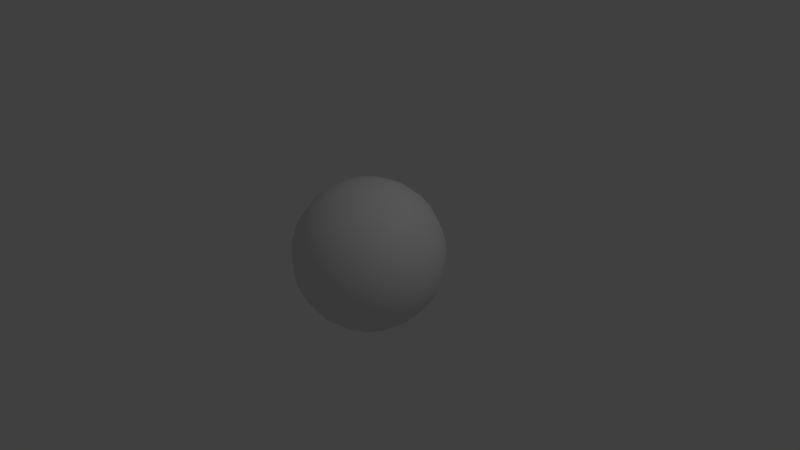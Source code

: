 # Source: Sphere_UV_xyz_n_uv.blend  (saved by Blender 2.79.0; exported with 4.5.12 LTS)
import bpy
from mathutils import Matrix  # noqa: F401  (used for matrix-valued properties, if any)

bpy.ops.wm.read_factory_settings(use_empty=True)
scene = bpy.context.scene
scene.name = 'Scene'

# ---- collections
col_collection_1 = bpy.data.collections.new('Collection 1'); scene.collection.children.link(col_collection_1)

# ---- world
world_world = bpy.data.worlds.new('World'); scene.world = world_world
world_world.color = (0.05088, 0.05088, 0.05088)
world_world.use_sun_shadow = False
world_world.sun_shadow_jitter_overblur = 0.0
world_world.cycles.sampling_method = 'MANUAL'

# ---- cameras
cam_camera = bpy.data.cameras.new('Camera')
cam_camera.clip_end = 100.0
cam_camera.lens = 35.0
cam_camera.sensor_width = 32.0
cam_camera.sensor_height = 18.0
cam_camera.ortho_scale = 7.314
cam_camera.dof.focus_distance = 0.0
cam_camera.dof.aperture_fstop = 128.0

# ---- lights
light_lamp = bpy.data.lights.new('Lamp', 'POINT')
light_lamp.transmission_factor = 0.0
light_lamp.cutoff_distance = 30.0
light_lamp.energy = 100.0
light_lamp.shadow_buffer_clip_start = 1.001
light_lamp.shadow_soft_size = 0.1
light_lamp.shadow_maximum_resolution = 0.006
light_lamp.use_absolute_resolution = True

# ---- meshes
me_sphere = bpy.data.meshes.new('Sphere')
me_sphere.from_pydata([(0.0, 0.1951, 0.9808), (0.0, 0.3827, 0.9239), (0.0, 0.5556, 0.8315), (0.0, 0.8315, 0.5556), (0.0, 0.9239, 0.3827), (0.0, 1.0, 7.55e-08), (0.0, 0.9239, -0.3827), (0.0, 0.8315, -0.5556), (0.0, 0.5556, -0.8315), (0.0, 0.3827, -0.9239), (0.0, 0.1951, -0.9808), (0.0, -3.258e-07, -1.0), (0.07466, 0.1802, 0.9808), (0.1464, 0.3536, 0.9239), (0.2126, 0.5133, 0.8315), (0.2706, 0.6533, 0.7071), (0.3182, 0.7682, 0.5556), (0.3536, 0.8536, 0.3827), (0.3753, 0.9061, 0.1951), (0.3827, 0.9239, 7.55e-08), (0.3753, 0.9061, -0.1951), (0.3536, 0.8536, -0.3827), (0.3182, 0.7682, -0.5556), (0.2706, 0.6533, -0.7071), (0.2126, 0.5133, -0.8315), (0.1464, 0.3536, -0.9239), (0.07466, 0.1802, -0.9808), (0.1379, 0.1379, 0.9808), (0.2706, 0.2706, 0.9239), (0.3928, 0.3928, 0.8315), (0.5, 0.5, 0.7071), (0.5879, 0.5879, 0.5556), (0.6533, 0.6533, 0.3827), (0.6935, 0.6935, 0.1951), (0.7071, 0.7071, 7.55e-08), (0.6935, 0.6935, -0.1951), (0.6533, 0.6533, -0.3827), (0.5879, 0.5879, -0.5556), (0.5, 0.5, -0.7071), (0.3928, 0.3928, -0.8315), (0.2706, 0.2706, -0.9239), (0.1379, 0.1379, -0.9808), (0.1802, 0.07466, 0.9808), (0.3536, 0.1464, 0.9239), (0.5133, 0.2126, 0.8315), (0.6533, 0.2706, 0.7071), (0.7682, 0.3182, 0.5556), (0.8536, 0.3536, 0.3827), (0.9061, 0.3753, 0.1951), (0.9239, 0.3827, 7.55e-08), (0.9061, 0.3753, -0.1951), (0.8536, 0.3536, -0.3827), (0.7682, 0.3182, -0.5556), (0.6533, 0.2706, -0.7071), (0.5133, 0.2126, -0.8315), (0.3536, 0.1464, -0.9239), (0.1802, 0.07466, -0.9808), (0.1951, -3.452e-07, 0.9808), (0.3827, -3.824e-07, 0.9239), (0.5556, -3.824e-07, 0.8315), (0.7071, -3.973e-07, 0.7071), (0.8315, -4.122e-07, 0.5556), (0.9239, -3.824e-07, 0.3827), (0.9808, -3.824e-07, 0.1951), (1.0, -4.42e-07, 7.55e-08), (0.9808, -3.824e-07, -0.1951), (0.9239, -4.42e-07, -0.3827), (0.8315, -4.122e-07, -0.5556), (0.7071, -3.973e-07, -0.7071), (0.5556, -3.824e-07, -0.8315), (0.3827, -3.973e-07, -0.9239), (0.1951, -3.452e-07, -0.9808), (0.1802, -0.07466, 0.9808), (0.3536, -0.1464, 0.9239), (0.5133, -0.2126, 0.8315), (0.6533, -0.2706, 0.7071), (0.7682, -0.3182, 0.5556), (0.8536, -0.3536, 0.3827), (0.9061, -0.3753, 0.1951), (0.9239, -0.3827, 7.55e-08), (0.9061, -0.3753, -0.1951), (0.8536, -0.3536, -0.3827), (0.7682, -0.3182, -0.5556), (0.6533, -0.2706, -0.7071), (0.5133, -0.2126, -0.8315), (0.3536, -0.1464, -0.9239), (0.1802, -0.07466, -0.9808), (0.1379, -0.138, 0.9808), (0.2706, -0.2706, 0.9239), (0.3928, -0.3928, 0.8315), (0.5, -0.5, 0.7071), (0.5879, -0.5879, 0.5556), (0.6533, -0.6533, 0.3827), (0.6935, -0.6935, 0.1951), (0.7071, -0.7071, 7.55e-08), (0.6935, -0.6935, -0.1951), (0.6533, -0.6533, -0.3827), (0.5879, -0.5879, -0.5556), (0.5, -0.5, -0.7071), (0.3928, -0.3928, -0.8315), (0.2706, -0.2706, -0.9239), (0.1379, -0.138, -0.9808), (0.07466, -0.1802, 0.9808), (0.1464, -0.3536, 0.9239), (0.2126, -0.5133, 0.8315), (0.2706, -0.6533, 0.7071), (0.3182, -0.7682, 0.5556), (0.3536, -0.8536, 0.3827), (0.3753, -0.9061, 0.1951), (0.3827, -0.9239, 7.55e-08), (0.3753, -0.9061, -0.1951), (0.3536, -0.8536, -0.3827), (0.3182, -0.7682, -0.5556), (0.2706, -0.6533, -0.7071), (0.2126, -0.5133, -0.8315), (0.1464, -0.3536, -0.9239), (0.07466, -0.1802, -0.9808), (-6.902e-08, -0.1951, 0.9808), (-1.137e-07, -0.3827, 0.9239), (-1.435e-07, -0.5556, 0.8315), (-8.392e-08, -0.7071, 0.7071), (-2.329e-07, -0.8315, 0.5556), (-2.031e-07, -0.9239, 0.3827), (-1.435e-07, -0.9808, 0.1951), (-2.329e-07, -1.0, 7.55e-08), (-1.435e-07, -0.9808, -0.1951), (-2.627e-07, -0.9239, -0.3827), (-2.329e-07, -0.8315, -0.5556), (-8.392e-08, -0.7071, -0.7071), (-1.584e-07, -0.5556, -0.8315), (-1.733e-07, -0.3827, -0.9239), (-5.412e-08, -0.1951, -0.9808), (-1.247e-07, -6.269e-07, 1.0), (-0.07466, -0.1802, 0.9808), (-0.1464, -0.3536, 0.9239), (-0.2126, -0.5133, 0.8315), (-0.2706, -0.6533, 0.7071), (-0.3182, -0.7682, 0.5556), (-0.3536, -0.8536, 0.3827), (-0.3753, -0.9061, 0.1951), (-0.3827, -0.9239, 7.55e-08), (-0.3753, -0.9061, -0.1951), (-0.3536, -0.8536, -0.3827), (-0.3182, -0.7682, -0.5556), (-0.2706, -0.6533, -0.7071), (-0.2126, -0.5133, -0.8315), (-0.1464, -0.3536, -0.9239), (-0.07466, -0.1802, -0.9808), (-0.1379, -0.138, 0.9808), (-0.2706, -0.2706, 0.9239), (-0.3928, -0.3928, 0.8315), (-0.5, -0.5, 0.7071), (-0.5879, -0.5879, 0.5556), (-0.6533, -0.6533, 0.3827), (-0.6935, -0.6935, 0.1951), (-0.7071, -0.7071, 7.55e-08), (-0.6935, -0.6935, -0.1951), (-0.6533, -0.6533, -0.3827), (-0.5879, -0.5879, -0.5556), (-0.5, -0.5, -0.7071), (-0.3928, -0.3928, -0.8315), (-0.2706, -0.2706, -0.9239), (-0.1379, -0.138, -0.9808), (-0.1802, -0.07466, 0.9808), (-0.3536, -0.1464, 0.9239), (-0.5133, -0.2126, 0.8315), (-0.6533, -0.2706, 0.7071), (-0.7682, -0.3182, 0.5556), (-0.8536, -0.3536, 0.3827), (-0.9061, -0.3753, 0.1951), (-0.9239, -0.3827, 7.55e-08), (-0.9061, -0.3753, -0.1951), (-0.8536, -0.3536, -0.3827), (-0.7682, -0.3182, -0.5556), (-0.6533, -0.2706, -0.7071), (-0.5133, -0.2126, -0.8315), (-0.3536, -0.1464, -0.9239), (-0.1802, -0.07466, -0.9808), (-0.1951, -2.409e-07, 0.9808), (-0.3827, -1.738e-07, 0.9239), (-0.5556, -6.951e-08, 0.8315), (-0.7071, -8.441e-08, 0.7071), (-0.8315, 9.441e-08, 0.5556), (-0.9239, 3.48e-08, 0.3827), (-0.9808, -5.461e-08, 0.1951), (-1.0, 6.46e-08, 7.55e-08), (-0.9808, -5.461e-08, -0.1951), (-0.9239, 6.46e-08, -0.3827), (-0.8315, 9.441e-08, -0.5556), (-0.7071, -8.441e-08, -0.7071), (-0.5556, -6.951e-08, -0.8315), (-0.3827, -9.931e-08, -0.9239), (-0.1951, -2.632e-07, -0.9808), (-0.1802, 0.07466, 0.9808), (-0.3536, 0.1464, 0.9239), (-0.5133, 0.2126, 0.8315), (-0.6533, 0.2706, 0.7071), (-0.7682, 0.3182, 0.5556), (-0.8536, 0.3536, 0.3827), (-0.9061, 0.3753, 0.1951), (-0.9239, 0.3827, 7.55e-08), (-0.9061, 0.3753, -0.1951), (-0.8536, 0.3536, -0.3827), (-0.7682, 0.3182, -0.5556), (-0.6533, 0.2706, -0.7071), (-0.5133, 0.2126, -0.8315), (-0.3536, 0.1464, -0.9239), (-0.1802, 0.07466, -0.9808), (-0.1379, 0.1379, 0.9808), (-0.2706, 0.2706, 0.9239), (-0.3928, 0.3928, 0.8315), (-0.5, 0.5, 0.7071), (-0.5879, 0.5879, 0.5556), (-0.6533, 0.6533, 0.3827), (-0.6935, 0.6935, 0.1951), (-0.7071, 0.7071, 7.55e-08), (-0.6935, 0.6935, -0.1951), (-0.6533, 0.6533, -0.3827), (-0.5879, 0.5879, -0.5556), (-0.5, 0.5, -0.7071), (-0.3928, 0.3928, -0.8315), (-0.2706, 0.2706, -0.9239), (-0.1379, 0.1379, -0.9808), (-0.07466, 0.1802, 0.9808), (-0.1464, 0.3536, 0.9239), (-0.2126, 0.5133, 0.8315), (-0.2706, 0.6533, 0.7071), (-0.3182, 0.7682, 0.5556), (-0.3536, 0.8536, 0.3827), (-0.3753, 0.9061, 0.1951), (-0.3827, 0.9239, 7.55e-08), (-0.3753, 0.9061, -0.1951), (-0.3536, 0.8536, -0.3827), (-0.3182, 0.7682, -0.5556), (-0.2706, 0.6533, -0.7071), (-0.2126, 0.5133, -0.8315), (-0.1464, 0.3536, -0.9239), (-0.07466, 0.1802, -0.9808), (3.184e-07, 0.7071, 0.7071), (3.929e-07, 0.9808, 0.1951), (3.929e-07, 0.9808, -0.1951), (3.184e-07, 0.7071, -0.7071)], [], [(10, 9, 25, 26), (5, 239, 18, 19), (0, 132, 12), (11, 10, 26), (240, 5, 19, 20), (1, 0, 12, 13), (6, 240, 20, 21), (2, 1, 13, 14), (7, 6, 21, 22), (238, 2, 14, 15), (241, 7, 22, 23), (3, 238, 15, 16), (8, 241, 23, 24), (4, 3, 16, 17), (9, 8, 24, 25), (239, 4, 17, 18), (25, 24, 39, 40), (18, 17, 32, 33), (26, 25, 40, 41), (19, 18, 33, 34), (12, 132, 27), (11, 26, 41), (20, 19, 34, 35), (13, 12, 27, 28), (21, 20, 35, 36), (14, 13, 28, 29), (22, 21, 36, 37), (15, 14, 29, 30), (23, 22, 37, 38), (16, 15, 30, 31), (24, 23, 38, 39), (17, 16, 31, 32), (29, 28, 43, 44), (37, 36, 51, 52), (30, 29, 44, 45), (38, 37, 52, 53), (31, 30, 45, 46), (39, 38, 53, 54), (32, 31, 46, 47), (40, 39, 54, 55), (33, 32, 47, 48), (41, 40, 55, 56), (34, 33, 48, 49), (27, 132, 42), (11, 41, 56), (35, 34, 49, 50), (28, 27, 42, 43), (36, 35, 50, 51), (48, 47, 62, 63), (56, 55, 70, 71), (49, 48, 63, 64), (42, 132, 57), (11, 56, 71), (50, 49, 64, 65), (43, 42, 57, 58), (51, 50, 65, 66), (44, 43, 58, 59), (52, 51, 66, 67), (45, 44, 59, 60), (53, 52, 67, 68), (46, 45, 60, 61), (54, 53, 68, 69), (47, 46, 61, 62), (55, 54, 69, 70), (67, 66, 81, 82), (60, 59, 74, 75), (68, 67, 82, 83), (61, 60, 75, 76), (69, 68, 83, 84), (62, 61, 76, 77), (70, 69, 84, 85), (63, 62, 77, 78), (71, 70, 85, 86), (64, 63, 78, 79), (57, 132, 72), (11, 71, 86), (65, 64, 79, 80), (58, 57, 72, 73), (66, 65, 80, 81), (59, 58, 73, 74), (86, 85, 100, 101), (79, 78, 93, 94), (72, 132, 87), (11, 86, 101), (80, 79, 94, 95), (73, 72, 87, 88), (81, 80, 95, 96), (74, 73, 88, 89), (82, 81, 96, 97), (75, 74, 89, 90), (83, 82, 97, 98), (76, 75, 90, 91), (84, 83, 98, 99), (77, 76, 91, 92), (85, 84, 99, 100), (78, 77, 92, 93), (98, 97, 112, 113), (91, 90, 105, 106), (99, 98, 113, 114), (92, 91, 106, 107), (100, 99, 114, 115), (93, 92, 107, 108), (101, 100, 115, 116), (94, 93, 108, 109), (87, 132, 102), (11, 101, 116), (95, 94, 109, 110), (88, 87, 102, 103), (96, 95, 110, 111), (89, 88, 103, 104), (97, 96, 111, 112), (90, 89, 104, 105), (102, 132, 117), (11, 116, 131), (110, 109, 124, 125), (103, 102, 117, 118), (111, 110, 125, 126), (104, 103, 118, 119), (112, 111, 126, 127), (105, 104, 119, 120), (113, 112, 127, 128), (106, 105, 120, 121), (114, 113, 128, 129), (107, 106, 121, 122), (115, 114, 129, 130), (108, 107, 122, 123), (116, 115, 130, 131), (109, 108, 123, 124), (121, 120, 136, 137), (129, 128, 144, 145), (122, 121, 137, 138), (130, 129, 145, 146), (123, 122, 138, 139), (131, 130, 146, 147), (124, 123, 139, 140), (117, 132, 133), (11, 131, 147), (125, 124, 140, 141), (118, 117, 133, 134), (126, 125, 141, 142), (119, 118, 134, 135), (127, 126, 142, 143), (120, 119, 135, 136), (128, 127, 143, 144), (141, 140, 155, 156), (134, 133, 148, 149), (142, 141, 156, 157), (135, 134, 149, 150), (143, 142, 157, 158), (136, 135, 150, 151), (144, 143, 158, 159), (137, 136, 151, 152), (145, 144, 159, 160), (138, 137, 152, 153), (146, 145, 160, 161), (139, 138, 153, 154), (147, 146, 161, 162), (140, 139, 154, 155), (133, 132, 148), (11, 147, 162), (160, 159, 174, 175), (153, 152, 167, 168), (161, 160, 175, 176), (154, 153, 168, 169), (162, 161, 176, 177), (155, 154, 169, 170), (148, 132, 163), (11, 162, 177), (156, 155, 170, 171), (149, 148, 163, 164), (157, 156, 171, 172), (150, 149, 164, 165), (158, 157, 172, 173), (151, 150, 165, 166), (159, 158, 173, 174), (152, 151, 166, 167), (164, 163, 178, 179), (172, 171, 186, 187), (165, 164, 179, 180), (173, 172, 187, 188), (166, 165, 180, 181), (174, 173, 188, 189), (167, 166, 181, 182), (175, 174, 189, 190), (168, 167, 182, 183), (176, 175, 190, 191), (169, 168, 183, 184), (177, 176, 191, 192), (170, 169, 184, 185), (163, 132, 178), (11, 177, 192), (171, 170, 185, 186), (183, 182, 197, 198), (191, 190, 205, 206), (184, 183, 198, 199), (192, 191, 206, 207), (185, 184, 199, 200), (178, 132, 193), (11, 192, 207), (186, 185, 200, 201), (179, 178, 193, 194), (187, 186, 201, 202), (180, 179, 194, 195), (188, 187, 202, 203), (181, 180, 195, 196), (189, 188, 203, 204), (182, 181, 196, 197), (190, 189, 204, 205), (202, 201, 216, 217), (195, 194, 209, 210), (203, 202, 217, 218), (196, 195, 210, 211), (204, 203, 218, 219), (197, 196, 211, 212), (205, 204, 219, 220), (198, 197, 212, 213), (206, 205, 220, 221), (199, 198, 213, 214), (207, 206, 221, 222), (200, 199, 214, 215), (193, 132, 208), (11, 207, 222), (201, 200, 215, 216), (194, 193, 208, 209), (221, 220, 235, 236), (214, 213, 228, 229), (222, 221, 236, 237), (215, 214, 229, 230), (208, 132, 223), (11, 222, 237), (216, 215, 230, 231), (209, 208, 223, 224), (217, 216, 231, 232), (210, 209, 224, 225), (218, 217, 232, 233), (211, 210, 225, 226), (219, 218, 233, 234), (212, 211, 226, 227), (220, 219, 234, 235), (213, 212, 227, 228), (233, 232, 6, 7), (226, 225, 2, 238), (234, 233, 7, 241), (227, 226, 238, 3), (235, 234, 241, 8), (228, 227, 3, 4), (236, 235, 8, 9), (229, 228, 4, 239), (237, 236, 9, 10), (230, 229, 239, 5), (223, 132, 0), (11, 237, 10), (231, 230, 5, 240), (224, 223, 0, 1), (232, 231, 240, 6), (225, 224, 1, 2)])
me_sphere.polygons.foreach_set('use_smooth', [True] * 256)
_uv = me_sphere.uv_layers.new(name='UVMap')
_uv.uv.foreach_set('vector', [0.8744, 0.09008, 0.877, 0.151, 0.8212, 0.1514, 0.8212, 0.09049, 0.8796, 0.5166, 0.8798, 0.5776, 0.8211, 0.578, 0.8211, 0.5171, 0.8859, 0.9432, 0.8954, 0.9922, 0.821, 0.9437, 0.6043, 0.03265, 0.8744, 0.09008, 0.8212, 0.09049, 0.8794, 0.4557, 0.8796, 0.5166, 0.8211, 0.5171, 0.8211, 0.4562, 0.8825, 0.8823, 0.8859, 0.9432, 0.821, 0.9437, 0.8211, 0.8828, 0.8791, 0.3948, 0.8794, 0.4557, 0.8211, 0.4562, 0.8211, 0.3952, 0.8813, 0.8213, 0.8825, 0.8823, 0.8211, 0.8828, 0.8211, 0.8218, 0.8789, 0.3338, 0.8791, 0.3948, 0.8211, 0.3952, 0.8211, 0.3343, 0.8808, 0.7604, 0.8813, 0.8213, 0.8211, 0.8218, 0.8211, 0.7609, 0.8785, 0.2729, 0.8789, 0.3338, 0.8211, 0.3343, 0.8211, 0.2733, 0.8804, 0.6995, 0.8808, 0.7604, 0.8211, 0.7609, 0.8211, 0.6999, 0.878, 0.2119, 0.8785, 0.2729, 0.8211, 0.2733, 0.8211, 0.2124, 0.8801, 0.6385, 0.8804, 0.6995, 0.8211, 0.6999, 0.8211, 0.639, 0.877, 0.151, 0.878, 0.2119, 0.8211, 0.2124, 0.8212, 0.1514, 0.8798, 0.5776, 0.8801, 0.6385, 0.8211, 0.639, 0.8211, 0.578, 0.8212, 0.1514, 0.8211, 0.2124, 0.7643, 0.2119, 0.7653, 0.151, 0.8211, 0.578, 0.8211, 0.639, 0.7621, 0.6385, 0.7624, 0.5775, 0.8212, 0.09049, 0.8212, 0.1514, 0.7653, 0.151, 0.768, 0.09005, 0.8211, 0.5171, 0.8211, 0.578, 0.7624, 0.5775, 0.7626, 0.5166, 0.821, 0.9437, 0.3543, 0.9922, 0.7562, 0.9432, 0.6043, 0.03265, 0.8212, 0.09049, 0.768, 0.09005, 0.8211, 0.4562, 0.8211, 0.5171, 0.7626, 0.5166, 0.7629, 0.4557, 0.8211, 0.8828, 0.821, 0.9437, 0.7562, 0.9432, 0.7597, 0.8822, 0.8211, 0.3952, 0.8211, 0.4562, 0.7629, 0.4557, 0.7631, 0.3947, 0.8211, 0.8218, 0.8211, 0.8828, 0.7597, 0.8822, 0.7608, 0.8213, 0.8211, 0.3343, 0.8211, 0.3952, 0.7631, 0.3947, 0.7634, 0.3338, 0.8211, 0.7609, 0.8211, 0.8218, 0.7608, 0.8213, 0.7614, 0.7604, 0.8211, 0.2733, 0.8211, 0.3343, 0.7634, 0.3338, 0.7638, 0.2728, 0.8211, 0.6999, 0.8211, 0.7609, 0.7614, 0.7604, 0.7618, 0.6994, 0.8211, 0.2124, 0.8211, 0.2733, 0.7638, 0.2728, 0.7643, 0.2119, 0.8211, 0.639, 0.8211, 0.6999, 0.7618, 0.6994, 0.7621, 0.6385, 0.7608, 0.8213, 0.7597, 0.8822, 0.6988, 0.8808, 0.7009, 0.8199, 0.7634, 0.3338, 0.7631, 0.3947, 0.705, 0.3934, 0.7056, 0.3324, 0.7614, 0.7604, 0.7608, 0.8213, 0.7009, 0.8199, 0.702, 0.759, 0.7638, 0.2728, 0.7634, 0.3338, 0.7056, 0.3324, 0.7062, 0.2715, 0.7618, 0.6994, 0.7614, 0.7604, 0.702, 0.759, 0.7027, 0.698, 0.7643, 0.2119, 0.7638, 0.2728, 0.7062, 0.2715, 0.7073, 0.2106, 0.7621, 0.6385, 0.7618, 0.6994, 0.7027, 0.698, 0.7033, 0.6371, 0.7653, 0.151, 0.7643, 0.2119, 0.7073, 0.2106, 0.7091, 0.1497, 0.7624, 0.5775, 0.7621, 0.6385, 0.7033, 0.6371, 0.7037, 0.5762, 0.768, 0.09005, 0.7653, 0.151, 0.7091, 0.1497, 0.7141, 0.08878, 0.7626, 0.5166, 0.7624, 0.5775, 0.7037, 0.5762, 0.7041, 0.5152, 0.7562, 0.9432, 0.3543, 0.9922, 0.6926, 0.9417, 0.6043, 0.03265, 0.768, 0.09005, 0.7141, 0.08878, 0.7629, 0.4557, 0.7626, 0.5166, 0.7041, 0.5152, 0.7046, 0.4543, 0.7597, 0.8822, 0.7562, 0.9432, 0.6926, 0.9417, 0.6988, 0.8808, 0.7631, 0.3947, 0.7629, 0.4557, 0.7046, 0.4543, 0.705, 0.3934, 0.7037, 0.5762, 0.7033, 0.6371, 0.6445, 0.6351, 0.6451, 0.5741, 0.7141, 0.08878, 0.7091, 0.1497, 0.6523, 0.1477, 0.6591, 0.08686, 0.7041, 0.5152, 0.7037, 0.5762, 0.6451, 0.5741, 0.6457, 0.5132, 0.6926, 0.9417, 0.3543, 0.9922, 0.6312, 0.9395, 0.6043, 0.03265, 0.7141, 0.08878, 0.6591, 0.08686, 0.7046, 0.4543, 0.7041, 0.5152, 0.6457, 0.5132, 0.6462, 0.4523, 0.6988, 0.8808, 0.6926, 0.9417, 0.6312, 0.9395, 0.6388, 0.8787, 0.705, 0.3934, 0.7046, 0.4543, 0.6462, 0.4523, 0.6468, 0.3913, 0.7009, 0.8199, 0.6988, 0.8808, 0.6388, 0.8787, 0.6415, 0.8178, 0.7056, 0.3324, 0.705, 0.3934, 0.6468, 0.3913, 0.6475, 0.3304, 0.702, 0.759, 0.7009, 0.8199, 0.6415, 0.8178, 0.6429, 0.7569, 0.7062, 0.2715, 0.7056, 0.3324, 0.6475, 0.3304, 0.6484, 0.2695, 0.7027, 0.698, 0.702, 0.759, 0.6429, 0.7569, 0.6438, 0.696, 0.7073, 0.2106, 0.7062, 0.2715, 0.6484, 0.2695, 0.6498, 0.2086, 0.7033, 0.6371, 0.7027, 0.698, 0.6438, 0.696, 0.6445, 0.6351, 0.7091, 0.1497, 0.7073, 0.2106, 0.6498, 0.2086, 0.6523, 0.1477, 0.6475, 0.3304, 0.6468, 0.3913, 0.5884, 0.3889, 0.5892, 0.328, 0.6429, 0.7569, 0.6415, 0.8178, 0.5827, 0.8154, 0.5842, 0.7545, 0.6484, 0.2695, 0.6475, 0.3304, 0.5892, 0.328, 0.5902, 0.2671, 0.6438, 0.696, 0.6429, 0.7569, 0.5842, 0.7545, 0.5852, 0.6936, 0.6498, 0.2086, 0.6484, 0.2695, 0.5902, 0.2671, 0.5917, 0.2062, 0.6445, 0.6351, 0.6438, 0.696, 0.5852, 0.6936, 0.586, 0.6327, 0.6523, 0.1477, 0.6498, 0.2086, 0.5917, 0.2062, 0.5944, 0.1453, 0.6451, 0.5741, 0.6445, 0.6351, 0.586, 0.6327, 0.5866, 0.5717, 0.6591, 0.08686, 0.6523, 0.1477, 0.5944, 0.1453, 0.6022, 0.08452, 0.6457, 0.5132, 0.6451, 0.5741, 0.5866, 0.5717, 0.5872, 0.5108, 0.6312, 0.9395, 0.3543, 0.9922, 0.5722, 0.9371, 0.6043, 0.03265, 0.6591, 0.08686, 0.6022, 0.08452, 0.6462, 0.4523, 0.6457, 0.5132, 0.5872, 0.5108, 0.5878, 0.4499, 0.6388, 0.8787, 0.6312, 0.9395, 0.5722, 0.9371, 0.58, 0.8763, 0.6468, 0.3913, 0.6462, 0.4523, 0.5878, 0.4499, 0.5884, 0.3889, 0.6415, 0.8178, 0.6388, 0.8787, 0.58, 0.8763, 0.5827, 0.8154, 0.6022, 0.08452, 0.5944, 0.1453, 0.5355, 0.1429, 0.5431, 0.0821, 0.5872, 0.5108, 0.5866, 0.5717, 0.5282, 0.5694, 0.5287, 0.5084, 0.5722, 0.9371, 0.3543, 0.9922, 0.5154, 0.9348, 0.6043, 0.03265, 0.6022, 0.08452, 0.5431, 0.0821, 0.5878, 0.4499, 0.5872, 0.5108, 0.5287, 0.5084, 0.5293, 0.4475, 0.58, 0.8763, 0.5722, 0.9371, 0.5154, 0.9348, 0.5222, 0.874, 0.5884, 0.3889, 0.5878, 0.4499, 0.5293, 0.4475, 0.5299, 0.3866, 0.5827, 0.8154, 0.58, 0.8763, 0.5222, 0.874, 0.5247, 0.8131, 0.5892, 0.328, 0.5884, 0.3889, 0.5299, 0.3866, 0.5306, 0.3256, 0.5842, 0.7545, 0.5827, 0.8154, 0.5247, 0.8131, 0.526, 0.7521, 0.5902, 0.2671, 0.5892, 0.328, 0.5306, 0.3256, 0.5315, 0.2647, 0.5852, 0.6936, 0.5842, 0.7545, 0.526, 0.7521, 0.5269, 0.6912, 0.5917, 0.2062, 0.5902, 0.2671, 0.5315, 0.2647, 0.5329, 0.2038, 0.586, 0.6327, 0.5852, 0.6936, 0.5269, 0.6912, 0.5276, 0.6303, 0.5944, 0.1453, 0.5917, 0.2062, 0.5329, 0.2038, 0.5355, 0.1429, 0.5866, 0.5717, 0.586, 0.6327, 0.5276, 0.6303, 0.5282, 0.5694, 0.5315, 0.2647, 0.5306, 0.3256, 0.4717, 0.3236, 0.4724, 0.2627, 0.5269, 0.6912, 0.526, 0.7521, 0.4682, 0.7501, 0.4689, 0.6892, 0.5329, 0.2038, 0.5315, 0.2647, 0.4724, 0.2627, 0.4735, 0.2017, 0.5276, 0.6303, 0.5269, 0.6912, 0.4689, 0.6892, 0.4694, 0.6283, 0.5355, 0.1429, 0.5329, 0.2038, 0.4735, 0.2017, 0.4755, 0.1408, 0.5282, 0.5694, 0.5276, 0.6303, 0.4694, 0.6283, 0.4698, 0.5673, 0.5431, 0.0821, 0.5355, 0.1429, 0.4755, 0.1408, 0.4817, 0.07997, 0.5287, 0.5084, 0.5282, 0.5694, 0.4698, 0.5673, 0.4703, 0.5064, 0.5154, 0.9348, 0.3543, 0.9922, 0.4604, 0.9329, 0.6043, 0.03265, 0.5431, 0.0821, 0.4817, 0.07997, 0.5293, 0.4475, 0.5287, 0.5084, 0.4703, 0.5064, 0.4707, 0.4455, 0.5222, 0.874, 0.5154, 0.9348, 0.4604, 0.9329, 0.4654, 0.872, 0.5299, 0.3866, 0.5293, 0.4475, 0.4707, 0.4455, 0.4711, 0.3845, 0.5247, 0.8131, 0.5222, 0.874, 0.4654, 0.872, 0.4672, 0.8111, 0.5306, 0.3256, 0.5299, 0.3866, 0.4711, 0.3845, 0.4717, 0.3236, 0.526, 0.7521, 0.5247, 0.8131, 0.4672, 0.8111, 0.4682, 0.7501, 0.4604, 0.9329, 0.3543, 0.9922, 0.4066, 0.9316, 0.6043, 0.03265, 0.4817, 0.07997, 0.418, 0.07851, 0.4707, 0.4455, 0.4703, 0.5064, 0.4118, 0.5051, 0.412, 0.4441, 0.4654, 0.872, 0.4604, 0.9329, 0.4066, 0.9316, 0.4092, 0.8707, 0.4711, 0.3845, 0.4707, 0.4455, 0.412, 0.4441, 0.4123, 0.3832, 0.4672, 0.8111, 0.4654, 0.872, 0.4092, 0.8707, 0.4101, 0.8098, 0.4717, 0.3236, 0.4711, 0.3845, 0.4123, 0.3832, 0.4125, 0.3222, 0.4682, 0.7501, 0.4672, 0.8111, 0.4101, 0.8098, 0.4107, 0.7488, 0.4724, 0.2627, 0.4717, 0.3236, 0.4125, 0.3222, 0.4129, 0.2613, 0.4689, 0.6892, 0.4682, 0.7501, 0.4107, 0.7488, 0.411, 0.6879, 0.4735, 0.2017, 0.4724, 0.2627, 0.4129, 0.2613, 0.4135, 0.2004, 0.4694, 0.6283, 0.4689, 0.6892, 0.411, 0.6879, 0.4113, 0.6269, 0.4755, 0.1408, 0.4735, 0.2017, 0.4135, 0.2004, 0.4146, 0.1394, 0.4698, 0.5673, 0.4694, 0.6283, 0.4113, 0.6269, 0.4116, 0.566, 0.4817, 0.07997, 0.4755, 0.1408, 0.4146, 0.1394, 0.418, 0.07851, 0.4703, 0.5064, 0.4698, 0.5673, 0.4116, 0.566, 0.4118, 0.5051, 0.411, 0.6879, 0.4107, 0.7488, 0.3533, 0.7484, 0.3533, 0.6874, 0.4135, 0.2004, 0.4129, 0.2613, 0.3533, 0.2608, 0.3533, 0.1999, 0.4113, 0.6269, 0.411, 0.6879, 0.3533, 0.6874, 0.3533, 0.6265, 0.4146, 0.1394, 0.4135, 0.2004, 0.3533, 0.1999, 0.3532, 0.1389, 0.4116, 0.566, 0.4113, 0.6269, 0.3533, 0.6265, 0.3533, 0.5655, 0.418, 0.07851, 0.4146, 0.1394, 0.3532, 0.1389, 0.3532, 0.078, 0.4118, 0.5051, 0.4116, 0.566, 0.3533, 0.5655, 0.3533, 0.5046, 0.4066, 0.9316, 0.3543, 0.9922, 0.3534, 0.9312, 0.6043, 0.03265, 0.418, 0.07851, 0.4192, 0.05397, 0.412, 0.4441, 0.4118, 0.5051, 0.3533, 0.5046, 0.3533, 0.4437, 0.4092, 0.8707, 0.4066, 0.9316, 0.3534, 0.9312, 0.3533, 0.8703, 0.4123, 0.3832, 0.412, 0.4441, 0.3533, 0.4437, 0.3533, 0.3827, 0.4101, 0.8098, 0.4092, 0.8707, 0.3533, 0.8703, 0.3533, 0.8093, 0.4125, 0.3222, 0.4123, 0.3832, 0.3533, 0.3827, 0.3533, 0.3218, 0.4107, 0.7488, 0.4101, 0.8098, 0.3533, 0.8093, 0.3533, 0.7484, 0.4129, 0.2613, 0.4125, 0.3222, 0.3533, 0.3218, 0.3533, 0.2608, 0.3533, 0.4437, 0.3533, 0.5046, 0.2948, 0.5051, 0.2946, 0.4442, 0.3533, 0.8703, 0.3534, 0.9312, 0.3002, 0.9317, 0.2975, 0.8707, 0.3533, 0.3827, 0.3533, 0.4437, 0.2946, 0.4442, 0.2943, 0.3832, 0.3533, 0.8093, 0.3533, 0.8703, 0.2975, 0.8707, 0.2965, 0.8098, 0.3533, 0.3218, 0.3533, 0.3827, 0.2943, 0.3832, 0.294, 0.3223, 0.3533, 0.7484, 0.3533, 0.8093, 0.2965, 0.8098, 0.296, 0.7489, 0.3533, 0.2608, 0.3533, 0.3218, 0.294, 0.3223, 0.2936, 0.2613, 0.3533, 0.6874, 0.3533, 0.7484, 0.296, 0.7489, 0.2956, 0.6879, 0.3533, 0.1999, 0.3533, 0.2608, 0.2936, 0.2613, 0.293, 0.2004, 0.3533, 0.6265, 0.3533, 0.6874, 0.2956, 0.6879, 0.2953, 0.627, 0.3532, 0.1389, 0.3533, 0.1999, 0.293, 0.2004, 0.2919, 0.1395, 0.3533, 0.5655, 0.3533, 0.6265, 0.2953, 0.627, 0.295, 0.566, 0.3532, 0.078, 0.3532, 0.1389, 0.2919, 0.1395, 0.2883, 0.07854, 0.3533, 0.5046, 0.3533, 0.5655, 0.295, 0.566, 0.2948, 0.5051, 0.3534, 0.9312, 0.3543, 0.9922, 0.3002, 0.9317, 0.6043, 0.03265, 0.4192, 0.05397, 0.4194, 0.03514, 0.293, 0.2004, 0.2936, 0.2613, 0.2342, 0.2627, 0.2331, 0.2018, 0.2953, 0.627, 0.2956, 0.6879, 0.2377, 0.6893, 0.2372, 0.6283, 0.2919, 0.1395, 0.293, 0.2004, 0.2331, 0.2018, 0.231, 0.1409, 0.295, 0.566, 0.2953, 0.627, 0.2372, 0.6283, 0.2368, 0.5674, 0.2883, 0.07854, 0.2919, 0.1395, 0.231, 0.1409, 0.2248, 0.08003, 0.2948, 0.5051, 0.295, 0.566, 0.2368, 0.5674, 0.2363, 0.5065, 0.3002, 0.9317, 0.3543, 0.9922, 0.2463, 0.9329, 0.6043, 0.03265, 0.4194, 0.03514, 0.4187, 0.007946, 0.2946, 0.4442, 0.2948, 0.5051, 0.2363, 0.5065, 0.2359, 0.4455, 0.2975, 0.8707, 0.3002, 0.9317, 0.2463, 0.9329, 0.2413, 0.872, 0.2943, 0.3832, 0.2946, 0.4442, 0.2359, 0.4455, 0.2354, 0.3846, 0.2965, 0.8098, 0.2975, 0.8707, 0.2413, 0.872, 0.2395, 0.8111, 0.294, 0.3223, 0.2943, 0.3832, 0.2354, 0.3846, 0.2349, 0.3237, 0.296, 0.7489, 0.2965, 0.8098, 0.2395, 0.8111, 0.2384, 0.7502, 0.2936, 0.2613, 0.294, 0.3223, 0.2349, 0.3237, 0.2342, 0.2627, 0.2956, 0.6879, 0.296, 0.7489, 0.2384, 0.7502, 0.2377, 0.6893, 0.2413, 0.872, 0.2463, 0.9329, 0.1913, 0.9348, 0.1844, 0.874, 0.2354, 0.3846, 0.2359, 0.4455, 0.1773, 0.4476, 0.1767, 0.3866, 0.2395, 0.8111, 0.2413, 0.872, 0.1844, 0.874, 0.182, 0.8131, 0.2349, 0.3237, 0.2354, 0.3846, 0.1767, 0.3866, 0.176, 0.3257, 0.2384, 0.7502, 0.2395, 0.8111, 0.182, 0.8131, 0.1806, 0.7522, 0.2342, 0.2627, 0.2349, 0.3237, 0.176, 0.3257, 0.1751, 0.2648, 0.2377, 0.6893, 0.2384, 0.7502, 0.1806, 0.7522, 0.1797, 0.6913, 0.2331, 0.2018, 0.2342, 0.2627, 0.1751, 0.2648, 0.1737, 0.2039, 0.2372, 0.6283, 0.2377, 0.6893, 0.1797, 0.6913, 0.179, 0.6304, 0.231, 0.1409, 0.2331, 0.2018, 0.1737, 0.2039, 0.171, 0.143, 0.2368, 0.5674, 0.2372, 0.6283, 0.179, 0.6304, 0.1784, 0.5694, 0.2248, 0.08003, 0.231, 0.1409, 0.171, 0.143, 0.1634, 0.08218, 0.2363, 0.5065, 0.2368, 0.5674, 0.1784, 0.5694, 0.1779, 0.5085, 0.2463, 0.9329, 0.3543, 0.9922, 0.1913, 0.9348, 0.6043, 0.03265, 0.4187, 0.007946, 0.8921, 0.008541, 0.2359, 0.4455, 0.2363, 0.5065, 0.1779, 0.5085, 0.1773, 0.4476, 0.179, 0.6304, 0.1797, 0.6913, 0.1214, 0.6937, 0.1206, 0.6328, 0.171, 0.143, 0.1737, 0.2039, 0.1149, 0.2063, 0.1122, 0.1454, 0.1784, 0.5694, 0.179, 0.6304, 0.1206, 0.6328, 0.12, 0.5718, 0.1634, 0.08218, 0.171, 0.143, 0.1122, 0.1454, 0.1044, 0.0846, 0.1779, 0.5085, 0.1784, 0.5694, 0.12, 0.5718, 0.1194, 0.5109, 0.1913, 0.9348, 0.3543, 0.9922, 0.1344, 0.9372, 0.6043, 0.03265, 0.8921, 0.008541, 0.9222, 0.0536, 0.1773, 0.4476, 0.1779, 0.5085, 0.1194, 0.5109, 0.1188, 0.45, 0.1844, 0.874, 0.1913, 0.9348, 0.1344, 0.9372, 0.1266, 0.8764, 0.1767, 0.3866, 0.1773, 0.4476, 0.1188, 0.45, 0.1181, 0.389, 0.182, 0.8131, 0.1844, 0.874, 0.1266, 0.8764, 0.1239, 0.8155, 0.176, 0.3257, 0.1767, 0.3866, 0.1181, 0.389, 0.1174, 0.3281, 0.1806, 0.7522, 0.182, 0.8131, 0.1239, 0.8155, 0.1224, 0.7546, 0.1751, 0.2648, 0.176, 0.3257, 0.1174, 0.3281, 0.1164, 0.2672, 0.1797, 0.6913, 0.1806, 0.7522, 0.1224, 0.7546, 0.1214, 0.6937, 0.1737, 0.2039, 0.1751, 0.2648, 0.1164, 0.2672, 0.1149, 0.2063, 0.1181, 0.389, 0.1188, 0.45, 0.06037, 0.4523, 0.05978, 0.3914, 0.1239, 0.8155, 0.1266, 0.8764, 0.06771, 0.8788, 0.0651, 0.8179, 0.1174, 0.3281, 0.1181, 0.389, 0.05978, 0.3914, 0.05909, 0.3305, 0.1224, 0.7546, 0.1239, 0.8155, 0.0651, 0.8179, 0.0637, 0.757, 0.1164, 0.2672, 0.1174, 0.3281, 0.05909, 0.3305, 0.05818, 0.2696, 0.1214, 0.6937, 0.1224, 0.7546, 0.0637, 0.757, 0.06278, 0.6961, 0.1149, 0.2063, 0.1164, 0.2672, 0.05818, 0.2696, 0.05684, 0.2086, 0.1206, 0.6328, 0.1214, 0.6937, 0.06278, 0.6961, 0.06207, 0.6351, 0.1122, 0.1454, 0.1149, 0.2063, 0.05684, 0.2086, 0.05438, 0.1477, 0.12, 0.5718, 0.1206, 0.6328, 0.06207, 0.6351, 0.06147, 0.5742, 0.1044, 0.0846, 0.1122, 0.1454, 0.05438, 0.1477, 0.0476, 0.08693, 0.1194, 0.5109, 0.12, 0.5718, 0.06147, 0.5742, 0.06092, 0.5133, 0.1344, 0.9372, 0.3543, 0.9922, 0.07533, 0.9396, 0.6043, 0.03265, 0.9222, 0.0536, 0.9832, 0.08693, 0.1188, 0.45, 0.1194, 0.5109, 0.06092, 0.5133, 0.06037, 0.4523, 0.1266, 0.8764, 0.1344, 0.9372, 0.07533, 0.9396, 0.06771, 0.8788, 0.99, 0.1477, 0.9925, 0.2086, 0.935, 0.2106, 0.9332, 0.1497, 0.9971, 0.5742, 0.9977, 0.6351, 0.939, 0.6372, 0.9385, 0.5762, 0.9832, 0.08693, 0.99, 0.1477, 0.9332, 0.1497, 0.9282, 0.08884, 0.9966, 0.5133, 0.9971, 0.5742, 0.9385, 0.5762, 0.9381, 0.5153, 0.07533, 0.9396, 0.3543, 0.9922, 0.01383, 0.9417, 0.6043, 0.03265, 0.9832, 0.08693, 0.9282, 0.08884, 0.996, 0.4523, 0.9966, 0.5133, 0.9381, 0.5153, 0.9377, 0.4544, 0.06771, 0.8788, 0.07533, 0.9396, 0.01383, 0.9417, 0.007712, 0.8809, 0.9954, 0.3914, 0.996, 0.4523, 0.9377, 0.4544, 0.9372, 0.3934, 0.0651, 0.8179, 0.06771, 0.8788, 0.007712, 0.8809, 0.005668, 0.82, 0.9947, 0.3305, 0.9954, 0.3914, 0.9372, 0.3934, 0.9367, 0.3325, 0.9993, 0.757, 1.001, 0.8179, 0.9413, 0.82, 0.9402, 0.759, 0.9938, 0.2696, 0.9947, 0.3305, 0.9367, 0.3325, 0.936, 0.2716, 0.9984, 0.6961, 0.9993, 0.757, 0.9402, 0.759, 0.9395, 0.6981, 0.9925, 0.2086, 0.9938, 0.2696, 0.936, 0.2716, 0.935, 0.2106, 0.9977, 0.6351, 0.9984, 0.6961, 0.9395, 0.6981, 0.939, 0.6372, 0.9367, 0.3325, 0.9372, 0.3934, 0.8791, 0.3948, 0.8789, 0.3338, 0.9402, 0.759, 0.9413, 0.82, 0.8813, 0.8213, 0.8808, 0.7604, 0.936, 0.2716, 0.9367, 0.3325, 0.8789, 0.3338, 0.8785, 0.2729, 0.9395, 0.6981, 0.9402, 0.759, 0.8808, 0.7604, 0.8804, 0.6995, 0.935, 0.2106, 0.936, 0.2716, 0.8785, 0.2729, 0.878, 0.2119, 0.939, 0.6372, 0.9395, 0.6981, 0.8804, 0.6995, 0.8801, 0.6385, 0.9332, 0.1497, 0.935, 0.2106, 0.878, 0.2119, 0.877, 0.151, 0.9385, 0.5762, 0.939, 0.6372, 0.8801, 0.6385, 0.8798, 0.5776, 0.9282, 0.08884, 0.9332, 0.1497, 0.877, 0.151, 0.8744, 0.09008, 0.9381, 0.5153, 0.9385, 0.5762, 0.8798, 0.5776, 0.8796, 0.5166, 0.9495, 0.9417, 0.8954, 0.9922, 0.8859, 0.9432, 0.6043, 0.03265, 0.9282, 0.08884, 0.8744, 0.09008, 0.9377, 0.4544, 0.9381, 0.5153, 0.8796, 0.5166, 0.8794, 0.4557, 0.9433, 0.8809, 0.9495, 0.9417, 0.8859, 0.9432, 0.8825, 0.8823, 0.9372, 0.3934, 0.9377, 0.4544, 0.8794, 0.4557, 0.8791, 0.3948, 0.9413, 0.82, 0.9433, 0.8809, 0.8825, 0.8823, 0.8813, 0.8213])
me_sphere.use_remesh_preserve_volume = False
me_sphere.use_remesh_preserve_attributes = False
me_sphere.use_mirror_vertex_groups = False
me_sphere.update()

# ---- objects
ob_sphere = bpy.data.objects.new('Sphere', me_sphere)
ob_lamp = bpy.data.objects.new('Lamp', light_lamp)
ob_camera = bpy.data.objects.new('Camera', cam_camera)

# ---- transforms, parenting, visibility, modifiers, constraints
ob_sphere.location = (0.0, 0.0, 0.0)
ob_sphere.lineart.crease_threshold = 0.0
ob_lamp.location = (4.076, 1.005, 5.904)
ob_lamp.rotation_euler = (0.6503, 0.05522, 1.866)
ob_lamp.lock_rotations_4d = False
ob_lamp.empty_display_type = 'ARROWS'
ob_lamp.color = (0.0, 0.0, 0.0, 0.0)
ob_lamp.lineart.crease_threshold = 0.0
ob_camera.location = (7.481, -6.508, 5.344)
ob_camera.rotation_euler = (1.109, 0.0, 0.8149)
ob_camera.lock_rotations_4d = False
ob_camera.empty_display_type = 'ARROWS'
ob_camera.color = (0.0, 0.0, 0.0, 0.0)
ob_camera.display_type = 'WIRE'
ob_camera.lineart.crease_threshold = 0.0

# ---- collection membership
col_collection_1.objects.link(ob_sphere)
col_collection_1.objects.link(ob_lamp)
col_collection_1.objects.link(ob_camera)

# ---- scene / render settings (as saved in the file)
scene.camera = ob_camera
scene.frame_start = 1; scene.frame_end = 250; scene.frame_set(1)
scene.render.engine = 'BLENDER_EEVEE_NEXT'
scene.render.resolution_percentage = 50
scene.render.dither_intensity = 0.0
scene.cycles.use_denoising = False
scene.cycles.samples = 128
scene.cycles.sampling_pattern = 'TABULATED_SOBOL'
scene.cycles.use_adaptive_sampling = False
scene.cycles.use_light_tree = False
scene.cycles.blur_glossy = 0.0
scene.cycles.sample_clamp_indirect = 0.0
scene.view_settings.view_transform = 'Standard'
bpy.context.view_layer.update()
